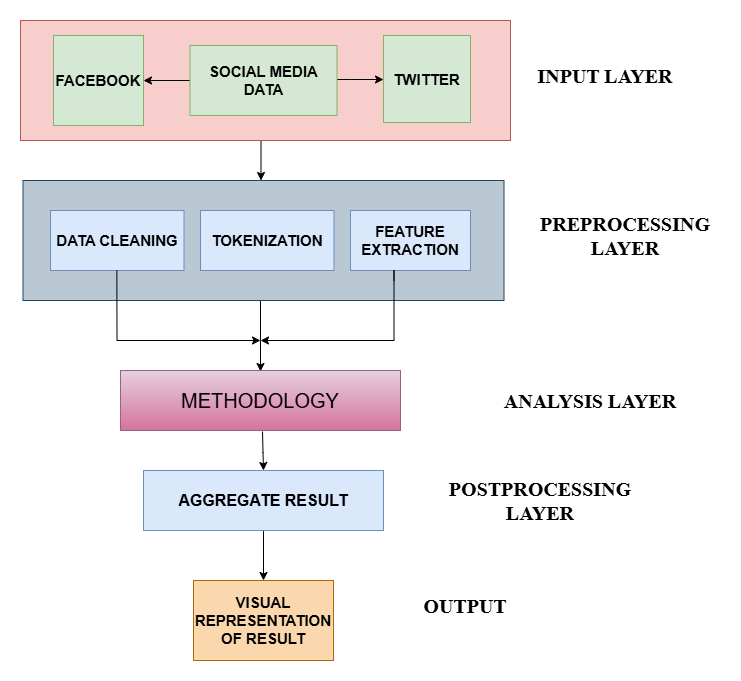

The diagram above was exported from draw.io. Its source (the exported page's mxGraphModel, read from the mxfile embedded in the PNG):
<mxGraphModel dx="1044" dy="562" grid="1" gridSize="10" guides="1" tooltips="1" connect="1" arrows="1" fold="1" page="1" pageScale="1" pageWidth="827" pageHeight="1169" background="none" math="0" shadow="0">
  <root>
    <mxCell id="WIyWlLk6GJQsqaUBKTNV-0" />
    <mxCell id="WIyWlLk6GJQsqaUBKTNV-1" parent="WIyWlLk6GJQsqaUBKTNV-0" />
    <mxCell id="w8niD2yc3e2VJ01znZCB-18" value="" style="edgeStyle=orthogonalEdgeStyle;rounded=0;orthogonalLoop=1;jettySize=auto;html=1;labelBackgroundColor=none;fontColor=default;" parent="WIyWlLk6GJQsqaUBKTNV-1" edge="1">
      <mxGeometry relative="1" as="geometry">
        <mxPoint x="360" y="110" as="sourcePoint" />
        <mxPoint x="360.5" y="200" as="targetPoint" />
      </mxGeometry>
    </mxCell>
    <mxCell id="w8niD2yc3e2VJ01znZCB-8" value="" style="rounded=0;whiteSpace=wrap;html=1;labelBackgroundColor=none;fillColor=#f8cecc;strokeColor=#b85450;" parent="WIyWlLk6GJQsqaUBKTNV-1" vertex="1">
      <mxGeometry x="120" y="40" width="490" height="120" as="geometry" />
    </mxCell>
    <mxCell id="lxXOuWZx9Z0xwhKtK6bN-6" value="" style="edgeStyle=orthogonalEdgeStyle;rounded=0;orthogonalLoop=1;jettySize=auto;html=1;" parent="WIyWlLk6GJQsqaUBKTNV-1" source="w8niD2yc3e2VJ01znZCB-9" target="w8niD2yc3e2VJ01znZCB-10" edge="1">
      <mxGeometry relative="1" as="geometry">
        <Array as="points">
          <mxPoint x="450" y="99" />
          <mxPoint x="450" y="99" />
        </Array>
      </mxGeometry>
    </mxCell>
    <mxCell id="lxXOuWZx9Z0xwhKtK6bN-7" value="" style="edgeStyle=orthogonalEdgeStyle;rounded=0;orthogonalLoop=1;jettySize=auto;html=1;" parent="WIyWlLk6GJQsqaUBKTNV-1" source="w8niD2yc3e2VJ01znZCB-9" target="w8niD2yc3e2VJ01znZCB-11" edge="1">
      <mxGeometry relative="1" as="geometry" />
    </mxCell>
    <mxCell id="w8niD2yc3e2VJ01znZCB-9" value="&lt;font style=&quot;font-size: 15px;&quot;&gt;&lt;b&gt;SOCIAL MEDIA DATA&lt;/b&gt;&lt;/font&gt;" style="rounded=0;whiteSpace=wrap;html=1;labelBackgroundColor=none;fillColor=#d5e8d4;strokeColor=#82b366;" parent="WIyWlLk6GJQsqaUBKTNV-1" vertex="1">
      <mxGeometry x="289.5" y="65" width="147" height="70" as="geometry" />
    </mxCell>
    <mxCell id="w8niD2yc3e2VJ01znZCB-10" value="&lt;font style=&quot;font-size: 15px;&quot;&gt;&lt;b&gt;TWITTER&lt;/b&gt;&lt;/font&gt;" style="whiteSpace=wrap;html=1;aspect=fixed;labelBackgroundColor=none;fillColor=#d5e8d4;strokeColor=#82b366;" parent="WIyWlLk6GJQsqaUBKTNV-1" vertex="1">
      <mxGeometry x="483" y="55" width="87" height="87" as="geometry" />
    </mxCell>
    <mxCell id="w8niD2yc3e2VJ01znZCB-11" value="&lt;font style=&quot;font-size: 15px;&quot;&gt;&lt;b&gt;FACEBOOK&lt;/b&gt;&lt;/font&gt;" style="whiteSpace=wrap;html=1;aspect=fixed;labelBackgroundColor=none;fillColor=#d5e8d4;strokeColor=#82b366;fontSize=14;" parent="WIyWlLk6GJQsqaUBKTNV-1" vertex="1">
      <mxGeometry x="153" y="55" width="90" height="90" as="geometry" />
    </mxCell>
    <mxCell id="w8niD2yc3e2VJ01znZCB-16" value="&lt;font face=&quot;Times New Roman&quot; style=&quot;font-size: 20px;&quot;&gt;INPUT LAYER&lt;/font&gt;" style="text;html=1;align=center;verticalAlign=middle;whiteSpace=wrap;rounded=0;fontSize=20;fontStyle=1;labelBackgroundColor=none;" parent="WIyWlLk6GJQsqaUBKTNV-1" vertex="1">
      <mxGeometry x="630" y="80" width="150" height="30" as="geometry" />
    </mxCell>
    <mxCell id="IAnChhT-HAHDF3Djrn61-2" value="" style="edgeStyle=orthogonalEdgeStyle;rounded=0;orthogonalLoop=1;jettySize=auto;html=1;labelBackgroundColor=none;fontColor=default;" parent="WIyWlLk6GJQsqaUBKTNV-1" source="w8niD2yc3e2VJ01znZCB-19" edge="1">
      <mxGeometry relative="1" as="geometry">
        <Array as="points">
          <mxPoint x="360" y="360" />
          <mxPoint x="360" y="360" />
        </Array>
        <mxPoint x="360.0000000000002" y="391" as="targetPoint" />
      </mxGeometry>
    </mxCell>
    <mxCell id="w8niD2yc3e2VJ01znZCB-19" value="" style="rounded=0;whiteSpace=wrap;html=1;labelBackgroundColor=none;fillColor=#bac8d3;strokeColor=#23445d;" parent="WIyWlLk6GJQsqaUBKTNV-1" vertex="1">
      <mxGeometry x="122.5" y="200" width="481" height="120" as="geometry" />
    </mxCell>
    <mxCell id="w8niD2yc3e2VJ01znZCB-20" value="&lt;font style=&quot;font-size: 15px;&quot;&gt;&lt;b&gt;DATA CLEANING&lt;/b&gt;&lt;/font&gt;" style="rounded=0;whiteSpace=wrap;html=1;labelBackgroundColor=none;fillColor=#dae8fc;strokeColor=#6c8ebf;" parent="WIyWlLk6GJQsqaUBKTNV-1" vertex="1">
      <mxGeometry x="150" y="230" width="133.5" height="60" as="geometry" />
    </mxCell>
    <mxCell id="w8niD2yc3e2VJ01znZCB-21" value="&lt;font style=&quot;font-size: 15px;&quot;&gt;&lt;b&gt;TOKENIZATION&lt;/b&gt;&lt;/font&gt;" style="rounded=0;whiteSpace=wrap;html=1;labelBackgroundColor=none;fillColor=#dae8fc;strokeColor=#6c8ebf;" parent="WIyWlLk6GJQsqaUBKTNV-1" vertex="1">
      <mxGeometry x="300" y="230" width="133.5" height="60" as="geometry" />
    </mxCell>
    <mxCell id="w8niD2yc3e2VJ01znZCB-22" value="&lt;font style=&quot;font-size: 15px;&quot;&gt;&lt;b&gt;FEATURE EXTRACTION&lt;/b&gt;&lt;/font&gt;" style="rounded=0;whiteSpace=wrap;html=1;labelBackgroundColor=none;fillColor=#dae8fc;strokeColor=#6c8ebf;" parent="WIyWlLk6GJQsqaUBKTNV-1" vertex="1">
      <mxGeometry x="450" y="230" width="120" height="60" as="geometry" />
    </mxCell>
    <mxCell id="w8niD2yc3e2VJ01znZCB-23" value="&lt;h1 style=&quot;font-size: 20px;&quot;&gt;PREPROCESSING LAYER&lt;/h1&gt;" style="text;html=1;align=center;verticalAlign=middle;whiteSpace=wrap;rounded=0;fontFamily=Times New Roman;fontSize=20;labelBackgroundColor=none;" parent="WIyWlLk6GJQsqaUBKTNV-1" vertex="1">
      <mxGeometry x="630" y="230" width="190" height="50" as="geometry" />
    </mxCell>
    <mxCell id="w8niD2yc3e2VJ01znZCB-28" value="" style="endArrow=classic;html=1;rounded=0;labelBackgroundColor=none;fontColor=default;" parent="WIyWlLk6GJQsqaUBKTNV-1" edge="1">
      <mxGeometry width="50" height="50" relative="1" as="geometry">
        <mxPoint x="216.3571428571429" y="290" as="sourcePoint" />
        <mxPoint x="360" y="360" as="targetPoint" />
        <Array as="points">
          <mxPoint x="216.5" y="360" />
        </Array>
      </mxGeometry>
    </mxCell>
    <mxCell id="w8niD2yc3e2VJ01znZCB-36" value="" style="edgeStyle=orthogonalEdgeStyle;rounded=0;orthogonalLoop=1;jettySize=auto;html=1;labelBackgroundColor=none;fontColor=default;" parent="WIyWlLk6GJQsqaUBKTNV-1" target="w8niD2yc3e2VJ01znZCB-35" edge="1">
      <mxGeometry relative="1" as="geometry">
        <mxPoint x="362.0000000000002" y="451" as="sourcePoint" />
      </mxGeometry>
    </mxCell>
    <mxCell id="lxXOuWZx9Z0xwhKtK6bN-8" value="" style="edgeStyle=orthogonalEdgeStyle;rounded=0;orthogonalLoop=1;jettySize=auto;html=1;" parent="WIyWlLk6GJQsqaUBKTNV-1" source="w8niD2yc3e2VJ01znZCB-35" target="w8niD2yc3e2VJ01znZCB-38" edge="1">
      <mxGeometry relative="1" as="geometry" />
    </mxCell>
    <mxCell id="w8niD2yc3e2VJ01znZCB-35" value="&lt;font style=&quot;font-size: 16px;&quot;&gt;&lt;b&gt;AGGREGATE RESULT&lt;/b&gt;&lt;/font&gt;" style="rounded=0;whiteSpace=wrap;html=1;labelBackgroundColor=none;fillColor=#dae8fc;strokeColor=#6c8ebf;" parent="WIyWlLk6GJQsqaUBKTNV-1" vertex="1">
      <mxGeometry x="243" y="490" width="240" height="60" as="geometry" />
    </mxCell>
    <mxCell id="w8niD2yc3e2VJ01znZCB-38" value="&lt;font style=&quot;font-size: 15px;&quot;&gt;&lt;b&gt;VISUAL REPRESENTATION OF RESULT&lt;/b&gt;&lt;/font&gt;" style="rounded=0;whiteSpace=wrap;html=1;labelBackgroundColor=none;fillColor=#fad7ac;strokeColor=#b46504;" parent="WIyWlLk6GJQsqaUBKTNV-1" vertex="1">
      <mxGeometry x="293" y="600" width="140" height="80" as="geometry" />
    </mxCell>
    <mxCell id="w8niD2yc3e2VJ01znZCB-41" value="" style="endArrow=classic;html=1;rounded=0;labelBackgroundColor=none;fontColor=default;" parent="WIyWlLk6GJQsqaUBKTNV-1" edge="1">
      <mxGeometry width="50" height="50" relative="1" as="geometry">
        <mxPoint x="493.5" y="300" as="sourcePoint" />
        <mxPoint x="360" y="360" as="targetPoint" />
        <Array as="points">
          <mxPoint x="493.5" y="290" />
          <mxPoint x="493.5" y="360" />
          <mxPoint x="463.5" y="360" />
        </Array>
      </mxGeometry>
    </mxCell>
    <mxCell id="w8niD2yc3e2VJ01znZCB-42" value="&lt;font style=&quot;font-size: 20px;&quot;&gt;&lt;b&gt;ANALYSIS LAYER&lt;/b&gt;&lt;/font&gt;" style="text;html=1;align=center;verticalAlign=middle;whiteSpace=wrap;rounded=0;fontFamily=Times New Roman;labelBackgroundColor=none;" parent="WIyWlLk6GJQsqaUBKTNV-1" vertex="1">
      <mxGeometry x="600" y="405" width="180" height="30" as="geometry" />
    </mxCell>
    <mxCell id="w8niD2yc3e2VJ01znZCB-43" value="&lt;font style=&quot;font-size: 20px;&quot; face=&quot;Times New Roman&quot;&gt;&lt;b&gt;POSTPROCESSING&lt;/b&gt;&lt;/font&gt;&lt;div&gt;&lt;font style=&quot;font-size: 20px;&quot; face=&quot;Times New Roman&quot;&gt;&lt;b&gt;LAYER&lt;/b&gt;&lt;/font&gt;&lt;/div&gt;" style="text;html=1;align=center;verticalAlign=middle;whiteSpace=wrap;rounded=0;labelBackgroundColor=none;" parent="WIyWlLk6GJQsqaUBKTNV-1" vertex="1">
      <mxGeometry x="510" y="497.5" width="260" height="45" as="geometry" />
    </mxCell>
    <mxCell id="w8niD2yc3e2VJ01znZCB-44" value="&lt;font style=&quot;font-size: 20px;&quot; face=&quot;Times New Roman&quot;&gt;&lt;b&gt;OUTPUT&lt;/b&gt;&lt;/font&gt;" style="text;html=1;align=center;verticalAlign=middle;whiteSpace=wrap;rounded=0;labelBackgroundColor=none;" parent="WIyWlLk6GJQsqaUBKTNV-1" vertex="1">
      <mxGeometry x="520" y="610" width="90" height="30" as="geometry" />
    </mxCell>
    <mxCell id="lxXOuWZx9Z0xwhKtK6bN-1" value="&lt;font style=&quot;font-size: 20px;&quot; face=&quot;Helvetica&quot;&gt;METHODOLOGY&lt;/font&gt;" style="rounded=0;whiteSpace=wrap;html=1;fillColor=#e6d0de;gradientColor=#d5739d;strokeColor=#996185;" parent="WIyWlLk6GJQsqaUBKTNV-1" vertex="1">
      <mxGeometry x="220" y="390" width="280" height="60" as="geometry" />
    </mxCell>
  </root>
</mxGraphModel>